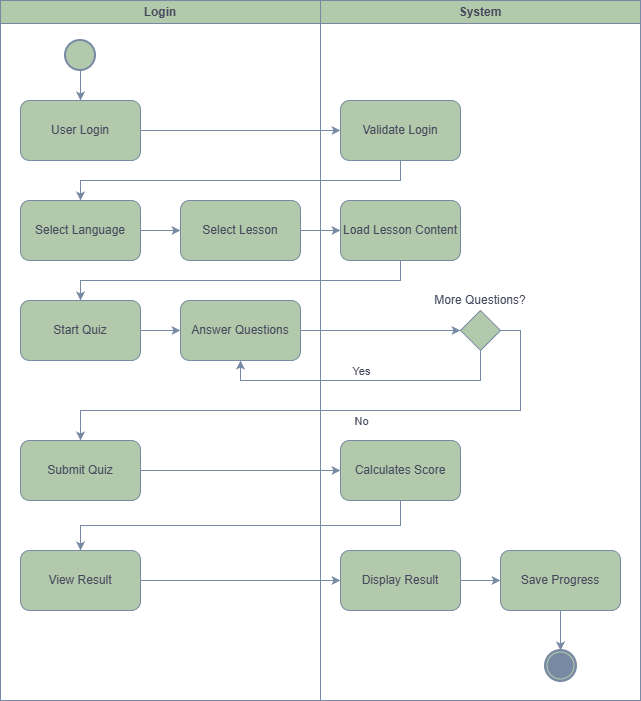

The diagram above was exported from draw.io. Its source (the exported page's mxGraphModel, read from the mxfile embedded in the PNG):
<mxGraphModel dx="1384" dy="773" grid="1" gridSize="10" guides="1" tooltips="1" connect="1" arrows="1" fold="1" page="1" pageScale="1" pageWidth="1169" pageHeight="826" background="none" math="0" shadow="0">
  <root>
    <mxCell id="0" />
    <mxCell id="1" parent="0" />
    <mxCell id="2" parent="1" style="swimlane;whiteSpace=wrap;rounded=0;swimlaneLine=1;labelBackgroundColor=none;fillColor=#B2C9AB;strokeColor=#788AA3;fontColor=#46495D;" value="Login" vertex="1">
      <mxGeometry height="700" width="320" x="80" y="40" as="geometry" />
    </mxCell>
    <mxCell id="EB6d-GyhxfMxHAE1LGiq-51" edge="1" parent="2" source="EB6d-GyhxfMxHAE1LGiq-41" style="edgeStyle=orthogonalEdgeStyle;rounded=0;orthogonalLoop=1;jettySize=auto;html=1;exitX=0.5;exitY=1;exitDx=0;exitDy=0;entryX=0.5;entryY=0;entryDx=0;entryDy=0;labelBackgroundColor=none;strokeColor=#788AA3;fontColor=default;" target="EB6d-GyhxfMxHAE1LGiq-43">
      <mxGeometry relative="1" as="geometry" />
    </mxCell>
    <mxCell id="EB6d-GyhxfMxHAE1LGiq-41" parent="2" style="shape=ellipse;html=1;fillColor=#B2C9AB;strokeWidth=2;verticalLabelPosition=bottom;verticalAlignment=top;perimeter=ellipsePerimeter;labelBackgroundColor=none;strokeColor=#788AA3;fontColor=#46495D;" value="" vertex="1">
      <mxGeometry height="30" width="30" x="65" y="40" as="geometry" />
    </mxCell>
    <mxCell id="EB6d-GyhxfMxHAE1LGiq-43" parent="2" style="rounded=1;whiteSpace=wrap;html=1;labelBackgroundColor=none;fillColor=#B2C9AB;strokeColor=#788AA3;fontColor=#46495D;" value="User Login" vertex="1">
      <mxGeometry height="60" width="120" x="20" y="100" as="geometry" />
    </mxCell>
    <mxCell id="EB6d-GyhxfMxHAE1LGiq-65" edge="1" parent="2" source="EB6d-GyhxfMxHAE1LGiq-46" style="edgeStyle=orthogonalEdgeStyle;rounded=0;orthogonalLoop=1;jettySize=auto;html=1;exitX=1;exitY=0.5;exitDx=0;exitDy=0;entryX=0;entryY=0.5;entryDx=0;entryDy=0;labelBackgroundColor=none;strokeColor=#788AA3;fontColor=default;" target="EB6d-GyhxfMxHAE1LGiq-47">
      <mxGeometry relative="1" as="geometry" />
    </mxCell>
    <mxCell id="EB6d-GyhxfMxHAE1LGiq-46" parent="2" style="rounded=1;whiteSpace=wrap;html=1;labelBackgroundColor=none;fillColor=#B2C9AB;strokeColor=#788AA3;fontColor=#46495D;" value="Select Language" vertex="1">
      <mxGeometry height="60" width="120" x="20" y="200" as="geometry" />
    </mxCell>
    <mxCell id="EB6d-GyhxfMxHAE1LGiq-47" parent="2" style="rounded=1;whiteSpace=wrap;html=1;labelBackgroundColor=none;fillColor=#B2C9AB;strokeColor=#788AA3;fontColor=#46495D;" value="Select Lesson" vertex="1">
      <mxGeometry height="60" width="120" x="180" y="200" as="geometry" />
    </mxCell>
    <mxCell id="EB6d-GyhxfMxHAE1LGiq-68" edge="1" parent="2" source="EB6d-GyhxfMxHAE1LGiq-48" style="edgeStyle=orthogonalEdgeStyle;rounded=0;orthogonalLoop=1;jettySize=auto;html=1;exitX=1;exitY=0.5;exitDx=0;exitDy=0;entryX=0;entryY=0.5;entryDx=0;entryDy=0;labelBackgroundColor=none;strokeColor=#788AA3;fontColor=default;" target="EB6d-GyhxfMxHAE1LGiq-49">
      <mxGeometry relative="1" as="geometry" />
    </mxCell>
    <mxCell id="EB6d-GyhxfMxHAE1LGiq-48" parent="2" style="rounded=1;whiteSpace=wrap;html=1;labelBackgroundColor=none;fillColor=#B2C9AB;strokeColor=#788AA3;fontColor=#46495D;" value="Start Quiz" vertex="1">
      <mxGeometry height="60" width="120" x="20" y="300" as="geometry" />
    </mxCell>
    <mxCell id="EB6d-GyhxfMxHAE1LGiq-50" parent="2" style="rounded=1;whiteSpace=wrap;html=1;labelBackgroundColor=none;fillColor=#B2C9AB;strokeColor=#788AA3;fontColor=#46495D;" value="Submit Quiz" vertex="1">
      <mxGeometry height="60" width="120" x="20" y="440" as="geometry" />
    </mxCell>
    <mxCell id="EB6d-GyhxfMxHAE1LGiq-59" parent="2" style="rounded=1;whiteSpace=wrap;html=1;labelBackgroundColor=none;fillColor=#B2C9AB;strokeColor=#788AA3;fontColor=#46495D;" value="View Result" vertex="1">
      <mxGeometry height="60" width="120" x="20" y="550" as="geometry" />
    </mxCell>
    <mxCell id="EB6d-GyhxfMxHAE1LGiq-49" parent="2" style="rounded=1;whiteSpace=wrap;html=1;labelBackgroundColor=none;fillColor=#B2C9AB;strokeColor=#788AA3;fontColor=#46495D;" value="Answer Questions" vertex="1">
      <mxGeometry height="60" width="120" x="180" y="300" as="geometry" />
    </mxCell>
    <mxCell id="3" parent="1" style="swimlane;whiteSpace=wrap;startSize=23;rounded=0;swimlaneLine=1;labelBackgroundColor=none;fillColor=#B2C9AB;strokeColor=#788AA3;fontColor=#46495D;" value="System" vertex="1">
      <mxGeometry height="700" width="320" x="400" y="40" as="geometry" />
    </mxCell>
    <mxCell id="EB6d-GyhxfMxHAE1LGiq-52" parent="3" style="rounded=1;whiteSpace=wrap;html=1;labelBackgroundColor=none;fillColor=#B2C9AB;strokeColor=#788AA3;fontColor=#46495D;" value="Calculates Score" vertex="1">
      <mxGeometry height="60" width="120" x="20" y="440" as="geometry" />
    </mxCell>
    <mxCell id="EB6d-GyhxfMxHAE1LGiq-54" parent="3" style="rounded=1;whiteSpace=wrap;html=1;labelBackgroundColor=none;fillColor=#B2C9AB;strokeColor=#788AA3;fontColor=#46495D;" value="Save Progress" vertex="1">
      <mxGeometry height="60" width="120" x="180" y="550" as="geometry" />
    </mxCell>
    <mxCell id="EB6d-GyhxfMxHAE1LGiq-42" parent="3" style="points=[[0.145,0.145,0],[0.5,0,0],[0.855,0.145,0],[1,0.5,0],[0.855,0.855,0],[0.5,1,0],[0.145,0.855,0],[0,0.5,0]];shape=mxgraph.bpmn.event;html=1;verticalLabelPosition=bottom;labelBackgroundColor=none;verticalAlign=top;align=center;perimeter=ellipsePerimeter;outlineConnect=0;aspect=fixed;outline=end;symbol=terminate;fillColor=#B2C9AB;strokeColor=#788AA3;fontColor=#46495D;" value="" vertex="1">
      <mxGeometry height="30" width="30" x="225" y="650" as="geometry" />
    </mxCell>
    <mxCell id="EB6d-GyhxfMxHAE1LGiq-61" parent="3" style="rounded=1;whiteSpace=wrap;html=1;labelBackgroundColor=none;fillColor=#B2C9AB;strokeColor=#788AA3;fontColor=#46495D;" value="Validate Login" vertex="1">
      <mxGeometry height="60" width="120" x="20" y="100" as="geometry" />
    </mxCell>
    <mxCell id="EB6d-GyhxfMxHAE1LGiq-62" parent="3" style="rounded=1;whiteSpace=wrap;html=1;labelBackgroundColor=none;fillColor=#B2C9AB;strokeColor=#788AA3;fontColor=#46495D;" value="Load Lesson Content" vertex="1">
      <mxGeometry height="60" width="120" x="20" y="200" as="geometry" />
    </mxCell>
    <mxCell id="EB6d-GyhxfMxHAE1LGiq-44" parent="3" style="rhombus;whiteSpace=wrap;html=1;labelBackgroundColor=none;fillColor=#B2C9AB;strokeColor=#788AA3;fontColor=#46495D;" value="" vertex="1">
      <mxGeometry height="40" width="40" x="140" y="310" as="geometry" />
    </mxCell>
    <mxCell id="EB6d-GyhxfMxHAE1LGiq-55" parent="3" style="text;html=1;whiteSpace=wrap;strokeColor=none;fillColor=none;align=center;verticalAlign=middle;rounded=0;labelBackgroundColor=none;fontColor=#46495D;" value="More Questions?" vertex="1">
      <mxGeometry height="20" width="100" x="110" y="290" as="geometry" />
    </mxCell>
    <mxCell id="EB6d-GyhxfMxHAE1LGiq-78" edge="1" parent="3" source="EB6d-GyhxfMxHAE1LGiq-76" style="edgeStyle=orthogonalEdgeStyle;rounded=0;orthogonalLoop=1;jettySize=auto;html=1;exitX=1;exitY=0.5;exitDx=0;exitDy=0;entryX=0;entryY=0.5;entryDx=0;entryDy=0;labelBackgroundColor=none;strokeColor=#788AA3;fontColor=default;" target="EB6d-GyhxfMxHAE1LGiq-54">
      <mxGeometry relative="1" as="geometry" />
    </mxCell>
    <mxCell id="EB6d-GyhxfMxHAE1LGiq-76" parent="3" style="rounded=1;whiteSpace=wrap;html=1;labelBackgroundColor=none;fillColor=#B2C9AB;strokeColor=#788AA3;fontColor=#46495D;" value="Display Result" vertex="1">
      <mxGeometry height="60" width="120" x="20" y="550" as="geometry" />
    </mxCell>
    <mxCell id="EB6d-GyhxfMxHAE1LGiq-80" edge="1" parent="3" source="EB6d-GyhxfMxHAE1LGiq-54" style="edgeStyle=orthogonalEdgeStyle;rounded=0;orthogonalLoop=1;jettySize=auto;html=1;exitX=0.5;exitY=1;exitDx=0;exitDy=0;entryX=0.5;entryY=0;entryDx=0;entryDy=0;entryPerimeter=0;labelBackgroundColor=none;strokeColor=#788AA3;fontColor=default;" target="EB6d-GyhxfMxHAE1LGiq-42">
      <mxGeometry relative="1" as="geometry" />
    </mxCell>
    <mxCell id="EB6d-GyhxfMxHAE1LGiq-63" edge="1" parent="1" source="EB6d-GyhxfMxHAE1LGiq-43" style="edgeStyle=orthogonalEdgeStyle;rounded=0;orthogonalLoop=1;jettySize=auto;html=1;exitX=1;exitY=0.5;exitDx=0;exitDy=0;entryX=0;entryY=0.5;entryDx=0;entryDy=0;labelBackgroundColor=none;strokeColor=#788AA3;fontColor=default;" target="EB6d-GyhxfMxHAE1LGiq-61">
      <mxGeometry relative="1" as="geometry" />
    </mxCell>
    <mxCell id="EB6d-GyhxfMxHAE1LGiq-64" edge="1" parent="1" source="EB6d-GyhxfMxHAE1LGiq-61" style="edgeStyle=orthogonalEdgeStyle;rounded=0;orthogonalLoop=1;jettySize=auto;html=1;exitX=0.5;exitY=1;exitDx=0;exitDy=0;entryX=0.5;entryY=0;entryDx=0;entryDy=0;labelBackgroundColor=none;strokeColor=#788AA3;fontColor=default;" target="EB6d-GyhxfMxHAE1LGiq-46">
      <mxGeometry relative="1" as="geometry" />
    </mxCell>
    <mxCell id="EB6d-GyhxfMxHAE1LGiq-66" edge="1" parent="1" source="EB6d-GyhxfMxHAE1LGiq-47" style="edgeStyle=orthogonalEdgeStyle;rounded=0;orthogonalLoop=1;jettySize=auto;html=1;exitX=1;exitY=0.5;exitDx=0;exitDy=0;entryX=0;entryY=0.5;entryDx=0;entryDy=0;labelBackgroundColor=none;strokeColor=#788AA3;fontColor=default;" target="EB6d-GyhxfMxHAE1LGiq-62">
      <mxGeometry relative="1" as="geometry" />
    </mxCell>
    <mxCell id="EB6d-GyhxfMxHAE1LGiq-67" edge="1" parent="1" source="EB6d-GyhxfMxHAE1LGiq-62" style="edgeStyle=orthogonalEdgeStyle;rounded=0;orthogonalLoop=1;jettySize=auto;html=1;exitX=0.5;exitY=1;exitDx=0;exitDy=0;entryX=0.5;entryY=0;entryDx=0;entryDy=0;labelBackgroundColor=none;strokeColor=#788AA3;fontColor=default;" target="EB6d-GyhxfMxHAE1LGiq-48">
      <mxGeometry relative="1" as="geometry" />
    </mxCell>
    <mxCell id="EB6d-GyhxfMxHAE1LGiq-69" edge="1" parent="1" source="EB6d-GyhxfMxHAE1LGiq-49" style="edgeStyle=orthogonalEdgeStyle;rounded=0;orthogonalLoop=1;jettySize=auto;html=1;exitX=1;exitY=0.5;exitDx=0;exitDy=0;entryX=0;entryY=0.5;entryDx=0;entryDy=0;labelBackgroundColor=none;strokeColor=#788AA3;fontColor=default;" target="EB6d-GyhxfMxHAE1LGiq-44">
      <mxGeometry relative="1" as="geometry" />
    </mxCell>
    <mxCell id="EB6d-GyhxfMxHAE1LGiq-70" edge="1" parent="1" source="EB6d-GyhxfMxHAE1LGiq-44" style="edgeStyle=orthogonalEdgeStyle;rounded=0;orthogonalLoop=1;jettySize=auto;html=1;exitX=0.5;exitY=1;exitDx=0;exitDy=0;entryX=0.5;entryY=1;entryDx=0;entryDy=0;labelBackgroundColor=none;strokeColor=#788AA3;fontColor=default;" target="EB6d-GyhxfMxHAE1LGiq-49">
      <mxGeometry relative="1" as="geometry" />
    </mxCell>
    <mxCell id="EB6d-GyhxfMxHAE1LGiq-71" connectable="0" parent="EB6d-GyhxfMxHAE1LGiq-70" style="edgeLabel;html=1;align=center;verticalAlign=middle;resizable=0;points=[];labelBackgroundColor=none;fontColor=#46495D;" value="Yes" vertex="1">
      <mxGeometry relative="1" x="-0.2414" y="-2" as="geometry">
        <mxPoint x="-40" y="-8" as="offset" />
      </mxGeometry>
    </mxCell>
    <mxCell id="EB6d-GyhxfMxHAE1LGiq-72" edge="1" parent="1" source="EB6d-GyhxfMxHAE1LGiq-44" style="edgeStyle=orthogonalEdgeStyle;rounded=0;orthogonalLoop=1;jettySize=auto;html=1;exitX=1;exitY=0.5;exitDx=0;exitDy=0;entryX=0.5;entryY=0;entryDx=0;entryDy=0;labelBackgroundColor=none;strokeColor=#788AA3;fontColor=default;" target="EB6d-GyhxfMxHAE1LGiq-50">
      <mxGeometry relative="1" as="geometry">
        <Array as="points">
          <mxPoint x="600" y="370" />
          <mxPoint x="600" y="450" />
          <mxPoint x="160" y="450" />
        </Array>
      </mxGeometry>
    </mxCell>
    <mxCell id="EB6d-GyhxfMxHAE1LGiq-73" connectable="0" parent="EB6d-GyhxfMxHAE1LGiq-72" style="edgeLabel;html=1;align=center;verticalAlign=middle;resizable=0;points=[];labelBackgroundColor=none;fontColor=#46495D;" value="No" vertex="1">
      <mxGeometry relative="1" x="0.0211" y="1" as="geometry">
        <mxPoint x="31" y="9" as="offset" />
      </mxGeometry>
    </mxCell>
    <mxCell id="EB6d-GyhxfMxHAE1LGiq-74" edge="1" parent="1" source="EB6d-GyhxfMxHAE1LGiq-50" style="edgeStyle=orthogonalEdgeStyle;rounded=0;orthogonalLoop=1;jettySize=auto;html=1;exitX=1;exitY=0.5;exitDx=0;exitDy=0;entryX=0;entryY=0.5;entryDx=0;entryDy=0;labelBackgroundColor=none;strokeColor=#788AA3;fontColor=default;" target="EB6d-GyhxfMxHAE1LGiq-52">
      <mxGeometry relative="1" as="geometry" />
    </mxCell>
    <mxCell id="EB6d-GyhxfMxHAE1LGiq-75" edge="1" parent="1" source="EB6d-GyhxfMxHAE1LGiq-52" style="edgeStyle=orthogonalEdgeStyle;rounded=0;orthogonalLoop=1;jettySize=auto;html=1;exitX=0.5;exitY=1;exitDx=0;exitDy=0;entryX=0.5;entryY=0;entryDx=0;entryDy=0;labelBackgroundColor=none;strokeColor=#788AA3;fontColor=default;" target="EB6d-GyhxfMxHAE1LGiq-59">
      <mxGeometry relative="1" as="geometry" />
    </mxCell>
    <mxCell id="EB6d-GyhxfMxHAE1LGiq-77" edge="1" parent="1" source="EB6d-GyhxfMxHAE1LGiq-59" style="edgeStyle=orthogonalEdgeStyle;rounded=0;orthogonalLoop=1;jettySize=auto;html=1;exitX=1;exitY=0.5;exitDx=0;exitDy=0;entryX=0;entryY=0.5;entryDx=0;entryDy=0;labelBackgroundColor=none;strokeColor=#788AA3;fontColor=default;" target="EB6d-GyhxfMxHAE1LGiq-76">
      <mxGeometry relative="1" as="geometry" />
    </mxCell>
  </root>
</mxGraphModel>